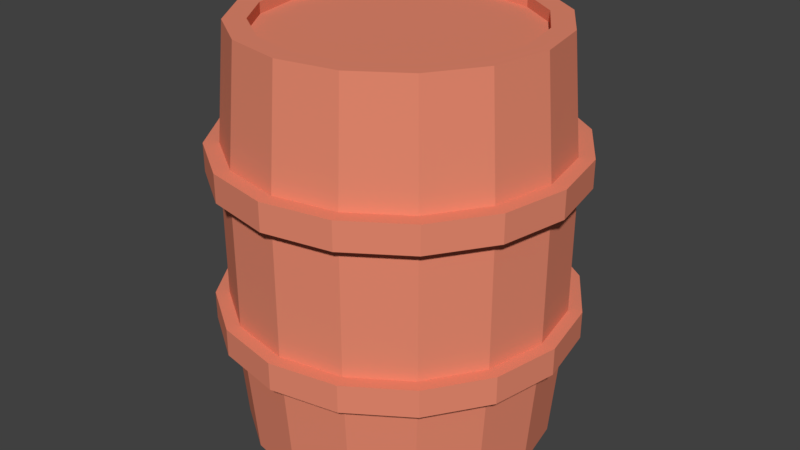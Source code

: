 # Source: Barrel.blend  (saved by Blender 2.78.0; exported with 4.5.12 LTS)
import bpy
from mathutils import Matrix  # noqa: F401  (used for matrix-valued properties, if any)

bpy.ops.wm.read_factory_settings(use_empty=True)
scene = bpy.context.scene
scene.name = 'Scene'

# ---- collections
col_collection_1 = bpy.data.collections.new('Collection 1'); scene.collection.children.link(col_collection_1)

# ---- materials (node trees are filled in below, after node groups)
mat_barrel = bpy.data.materials.new('Barrel')
mat_barrel.alpha_threshold = 0.0
mat_barrel.use_transparent_shadow = False
mat_barrel.diffuse_color = (0.8, 0.252, 0.158, 1.0)
mat_barrel.roughness = 0.5

# ---- material node trees

# ---- world
world_world = bpy.data.worlds.new('World'); scene.world = world_world
world_world.color = (0.05088, 0.05088, 0.05088)
world_world.use_sun_shadow = False
world_world.sun_shadow_jitter_overblur = 0.0
world_world.cycles.sampling_method = 'MANUAL'

# ---- meshes
me_cylinder = bpy.data.meshes.new('Cylinder')
me_cylinder.from_pydata([(-2.009e-08, 1.161, 1.758), (-2.009e-08, 1.161, 1.94), (0.4443, 1.073, 1.758), (0.4443, 1.073, 1.94), (0.821, 0.821, 1.758), (0.821, 0.821, 1.94), (1.073, 0.4443, 1.758), (1.073, 0.4443, 1.94), (1.161, -4.715e-08, 1.758), (1.161, -4.715e-08, 1.94), (1.073, -0.4443, 1.758), (1.073, -0.4443, 1.94), (0.821, -0.821, 1.758), (0.821, -0.821, 1.94), (0.4443, -1.073, 1.758), (0.4443, -1.073, 1.94), (1.552e-07, -1.161, 1.758), (1.552e-07, -1.161, 1.94), (-0.4443, -1.073, 1.758), (-0.4443, -1.073, 1.94), (-0.821, -0.821, 1.758), (-0.821, -0.821, 1.94), (-1.073, -0.4443, 1.758), (-1.073, -0.4443, 1.94), (-1.161, 1.744e-08, 1.758), (-1.161, 1.744e-08, 1.94), (-1.073, 0.4443, 1.758), (-1.073, 0.4443, 1.94), (-0.821, 0.821, 1.758), (-0.821, 0.821, 1.94), (-0.4443, 1.073, 1.758), (-0.4443, 1.073, 1.94), (-2.009e-08, 1.161, 0.7444), (-2.009e-08, 1.161, 0.9256), (0.4443, 1.073, 0.7444), (0.4443, 1.073, 0.9256), (0.821, 0.821, 0.7444), (0.821, 0.821, 0.9256), (1.073, 0.4443, 0.7444), (1.073, 0.4443, 0.9256), (1.161, -4.715e-08, 0.7444), (1.161, -4.715e-08, 0.9256), (1.073, -0.4443, 0.7444), (1.073, -0.4443, 0.9256), (0.821, -0.821, 0.7444), (0.821, -0.821, 0.9256), (0.4443, -1.073, 0.7444), (0.4443, -1.073, 0.9256), (1.552e-07, -1.161, 0.7444), (1.552e-07, -1.161, 0.9256), (-0.4443, -1.073, 0.7444), (-0.4443, -1.073, 0.9256), (-0.821, -0.821, 0.7444), (-0.821, -0.821, 0.9256), (-1.073, -0.4443, 0.7444), (-1.073, -0.4443, 0.9256), (-1.161, 1.744e-08, 0.7444), (-1.161, 1.744e-08, 0.9256), (-1.073, 0.4443, 0.7444), (-1.073, 0.4443, 0.9256), (-0.821, 0.821, 0.7444), (-0.821, 0.821, 0.9256), (-0.4443, 1.073, 0.7444), (-0.4443, 1.073, 0.9256), (0.7071, 0.7071, 2.681), (0.9239, 0.3827, 2.681), (1.0, -4.371e-08, 2.681), (-0.7071, -0.7071, 2.681), (-0.9239, -0.3827, 2.681), (0.7594, 0.7594, 1.824), (0.9922, 0.411, 1.824), (0.9922, -0.411, 1.824), (-0.7594, -0.7594, 1.824), (-0.9922, -0.411, 1.824), (-1.074, 1.446e-08, 1.824), (0.6081, 0.6081, 2.681), (0.7945, 0.3291, 2.681), (-0.6081, -0.6081, 2.681), (-0.7945, -0.3291, 2.681), (0.6081, 0.6081, 2.609), (0.7945, 0.3291, 2.609), (-0.7945, -0.3291, 2.609), (0.0, 1.0, 2.681), (-0.3827, 0.9239, 2.681), (-0.7071, 0.7071, 2.681), (-0.9239, 0.3827, 2.681), (-1.0, -4.371e-08, 2.681), (-0.3827, -0.9239, 2.681), (0.0, -1.0, 2.681), (0.3827, -0.9239, 2.681), (0.7071, -0.7071, 2.681), (0.9239, -0.3827, 2.681), (0.3827, 0.9239, 2.681), (0.0, 1.074, 1.824), (-0.411, 0.9922, 1.824), (-0.7594, 0.7594, 1.824), (-0.9922, 0.411, 1.824), (-0.411, -0.9922, 1.824), (0.0, -1.074, 1.824), (0.411, -0.9922, 1.824), (0.7594, -0.7594, 1.824), (1.074, 1.446e-08, 1.824), (0.411, 0.9922, 1.824), (0.0, 0.86, 2.681), (-0.3291, 0.7945, 2.681), (-0.6081, 0.6081, 2.681), (-0.7945, 0.3291, 2.681), (-0.86, -3.603e-08, 2.681), (-0.3291, -0.7945, 2.681), (0.0, -0.86, 2.681), (0.3291, -0.7945, 2.681), (0.6081, -0.6081, 2.681), (0.7945, -0.3291, 2.681), (0.86, 1.182e-08, 2.681), (0.3291, 0.7945, 2.681), (0.0, 0.86, 2.609), (-0.3291, 0.7945, 2.609), (-0.6081, 0.6081, 2.609), (-0.7945, 0.3291, 2.609), (-0.86, -3.603e-08, 2.609), (-0.6081, -0.6081, 2.609), (-0.3291, -0.7945, 2.609), (0.0, -0.86, 2.609), (0.3291, -0.7945, 2.609), (0.6081, -0.6081, 2.609), (0.7945, -0.3291, 2.609), (0.86, 1.182e-08, 2.609), (0.3291, 0.7945, 2.609), (0.7071, 0.7071, 0.011), (0.9239, 0.3827, 0.011), (1.0, -4.371e-08, 0.011), (-0.3827, -0.9239, 0.011), (-0.7071, -0.7071, 0.011), (-0.9239, -0.3827, 0.011), (-1.0, 1.192e-08, 0.011), (0.7594, 0.7594, 0.8681), (0.9922, 0.411, 0.8681), (-0.9922, -0.411, 0.8681), (-1.074, 1.446e-08, 0.8681), (0.7945, 0.3291, 0.011), (0.86, -3.603e-08, 0.011), (-0.7945, -0.3291, 0.011), (0.7945, 0.3291, 0.083), (0.86, -3.603e-08, 0.083), (-0.7945, -0.3291, 0.083), (0.9922, 0.411, 1.346), (-0.7594, -0.7594, 1.346), (-0.9922, -0.411, 1.346), (-1.074, 1.446e-08, 1.346), (0.0, 1.0, 0.011), (-0.3827, 0.9239, 0.011), (-0.7071, 0.7071, 0.011), (-0.9239, 0.3827, 0.011), (0.0, -1.0, 0.011), (0.3827, -0.9239, 0.011), (0.7071, -0.7071, 0.011), (0.9239, -0.3827, 0.011), (0.3827, 0.9239, 0.011), (0.0, 1.074, 0.8681), (-0.411, 0.9922, 0.8681), (-0.7594, 0.7594, 0.8681), (-0.9922, 0.411, 0.8681), (-0.7594, -0.7594, 0.8681), (-0.411, -0.9922, 0.8681), (0.0, -1.074, 0.8681), (0.411, -0.9922, 0.8681), (0.7594, -0.7594, 0.8681), (0.9922, -0.411, 0.8681), (1.074, 1.446e-08, 0.8681), (0.411, 0.9922, 0.8681), (0.0, 0.86, 0.011), (-0.3291, 0.7945, 0.011), (-0.6081, 0.6081, 0.011), (-0.7945, 0.3291, 0.011), (-0.86, -3.603e-08, 0.011), (-0.6081, -0.6081, 0.011), (-0.3291, -0.7945, 0.011), (0.0, -0.86, 0.011), (0.3291, -0.7945, 0.011), (0.6081, -0.6081, 0.011), (0.7945, -0.3291, 0.011), (0.6081, 0.6081, 0.011), (0.3291, 0.7945, 0.011), (0.0, 0.86, 0.083), (-0.3291, 0.7945, 0.083), (-0.6081, 0.6081, 0.083), (-0.7945, 0.3291, 0.083), (-0.86, -3.603e-08, 0.083), (-0.6081, -0.6081, 0.083), (-0.3291, -0.7945, 0.083), (0.0, -0.86, 0.083), (0.3291, -0.7945, 0.083), (0.6081, -0.6081, 0.083), (0.7945, -0.3291, 0.083), (0.6081, 0.6081, 0.083), (0.3291, 0.7945, 0.083), (0.0, 1.074, 1.346), (-0.411, 0.9922, 1.346), (-0.7594, 0.7594, 1.346), (-0.9922, 0.411, 1.346), (-0.411, -0.9922, 1.346), (0.0, -1.074, 1.346), (0.411, -0.9922, 1.346), (0.7594, -0.7594, 1.346), (0.9922, -0.411, 1.346), (1.074, 1.446e-08, 1.346), (0.7594, 0.7594, 1.346), (0.411, 0.9922, 1.346)], [], [(0, 1, 3, 2), (2, 3, 5, 4), (4, 5, 7, 6), (6, 7, 9, 8), (8, 9, 11, 10), (10, 11, 13, 12), (12, 13, 15, 14), (14, 15, 17, 16), (16, 17, 19, 18), (18, 19, 21, 20), (20, 21, 23, 22), (22, 23, 25, 24), (24, 25, 27, 26), (26, 27, 29, 28), (3, 1, 31, 29, 27, 25, 23, 21, 19, 17, 15, 13, 11, 9, 7, 5), (28, 29, 31, 30), (30, 31, 1, 0), (0, 2, 4, 6, 8, 10, 12, 14, 16, 18, 20, 22, 24, 26, 28, 30), (32, 33, 35, 34), (34, 35, 37, 36), (36, 37, 39, 38), (38, 39, 41, 40), (40, 41, 43, 42), (42, 43, 45, 44), (44, 45, 47, 46), (46, 47, 49, 48), (48, 49, 51, 50), (50, 51, 53, 52), (52, 53, 55, 54), (54, 55, 57, 56), (56, 57, 59, 58), (58, 59, 61, 60), (35, 33, 63, 61, 59, 57, 55, 53, 51, 49, 47, 45, 43, 41, 39, 37), (60, 61, 63, 62), (62, 63, 33, 32), (32, 34, 36, 38, 40, 42, 44, 46, 48, 50, 52, 54, 56, 58, 60, 62), (102, 92, 64, 69), (69, 64, 65, 70), (70, 65, 66, 101), (101, 66, 91, 71), (71, 91, 90, 100), (97, 87, 67, 72), (72, 67, 68, 73), (73, 68, 86, 74), (74, 86, 85, 96), (68, 67, 77, 78), (148, 74, 96, 199), (147, 73, 74, 148), (146, 72, 73, 147), (200, 97, 72, 146), (204, 71, 100, 203), (205, 101, 71, 204), (145, 70, 101, 205), (206, 69, 70, 145), (207, 102, 69, 206), (77, 108, 121, 120), (66, 65, 76, 113), (64, 92, 114, 75), (86, 68, 78, 107), (91, 66, 113, 112), (67, 87, 108, 77), (65, 64, 75, 76), (127, 115, 116, 117, 118, 119, 81, 120, 121, 122, 123, 124, 125, 126, 80, 79), (76, 75, 79, 80), (78, 77, 120, 81), (113, 76, 80, 126), (107, 78, 81, 119), (75, 114, 127, 79), (93, 94, 83, 82), (94, 95, 84, 83), (95, 96, 85, 84), (97, 98, 88, 87), (98, 99, 89, 88), (99, 100, 90, 89), (91, 112, 111, 90), (102, 93, 82, 92), (207, 196, 93, 102), (202, 203, 100, 99), (201, 202, 99, 98), (200, 201, 98, 97), (198, 199, 96, 95), (197, 198, 95, 94), (196, 197, 94, 93), (111, 124, 123, 110), (82, 103, 114, 92), (86, 107, 106, 85), (89, 110, 109, 88), (84, 105, 104, 83), (90, 111, 110, 89), (85, 106, 105, 84), (88, 109, 108, 87), (83, 104, 103, 82), (106, 118, 117, 105), (112, 125, 124, 111), (107, 119, 118, 106), (113, 126, 125, 112), (109, 122, 121, 108), (104, 116, 115, 103), (103, 115, 127, 114), (110, 123, 122, 109), (105, 117, 116, 104), (169, 135, 128, 157), (135, 136, 129, 128), (136, 168, 130, 129), (168, 167, 156, 130), (164, 163, 131, 153), (163, 162, 132, 131), (162, 137, 133, 132), (137, 138, 134, 133), (138, 161, 152, 134), (133, 141, 175, 132), (148, 199, 161, 138), (147, 148, 138, 137), (146, 147, 137, 162), (200, 146, 162, 163), (145, 205, 168, 136), (206, 145, 136, 135), (207, 206, 135, 169), (130, 140, 139, 129), (131, 176, 177, 153), (128, 181, 182, 157), (134, 174, 141, 133), (156, 180, 140, 130), (132, 175, 176, 131), (129, 139, 181, 128), (152, 173, 174, 134), (195, 194, 142, 143, 193, 192, 191, 190, 189, 188, 144, 187, 186, 185, 184, 183), (139, 142, 194, 181), (141, 144, 188, 175), (140, 143, 142, 139), (174, 187, 144, 141), (180, 193, 143, 140), (158, 149, 150, 159), (159, 150, 151, 160), (160, 151, 152, 161), (164, 153, 154, 165), (165, 154, 155, 166), (166, 155, 156, 167), (156, 155, 179, 180), (169, 157, 149, 158), (207, 169, 158, 196), (204, 167, 168, 205), (203, 166, 167, 204), (202, 165, 166, 203), (201, 164, 165, 202), (200, 163, 164, 201), (198, 160, 161, 199), (197, 159, 160, 198), (196, 158, 159, 197), (179, 178, 191, 192), (149, 157, 182, 170), (154, 153, 177, 178), (151, 150, 171, 172), (155, 154, 178, 179), (152, 151, 172, 173), (150, 149, 170, 171), (173, 172, 185, 186), (180, 179, 192, 193), (174, 173, 186, 187), (176, 175, 188, 189), (182, 181, 194, 195), (177, 176, 189, 190), (171, 170, 183, 184), (170, 182, 195, 183), (178, 177, 190, 191), (172, 171, 184, 185)])
_uv = me_cylinder.uv_layers.new(name='UVMap')
_uv.uv.foreach_set('vector', [0.2501, 0.9707, 0.2501, 0.9957, 0.1876, 0.9957, 0.1876, 0.9707, 0.1876, 0.9707, 0.1876, 0.9957, 0.1251, 0.9957, 0.1251, 0.9707, 0.1251, 0.9707, 0.1251, 0.9957, 0.06264, 0.9957, 0.06264, 0.9707, 0.06264, 0.9707, 0.06264, 0.9957, 0.0001572, 0.9957, 0.0001572, 0.9707, 0.9998, 0.9707, 0.9998, 0.9957, 0.9374, 0.9957, 0.9374, 0.9707, 0.9374, 0.9707, 0.9374, 0.9957, 0.8749, 0.9957, 0.8749, 0.9707, 0.8749, 0.9707, 0.8749, 0.9957, 0.8124, 0.9957, 0.8124, 0.9707, 0.8124, 0.9707, 0.8124, 0.9957, 0.7499, 0.9957, 0.7499, 0.9707, 0.7499, 0.9707, 0.7499, 0.9957, 0.6874, 0.9957, 0.6874, 0.9707, 0.6874, 0.9707, 0.6874, 0.9957, 0.625, 0.9957, 0.625, 0.9707, 0.625, 0.9707, 0.625, 0.9957, 0.5625, 0.9957, 0.5625, 0.9707, 0.5625, 0.9707, 0.5625, 0.9957, 0.5, 0.9957, 0.5, 0.9707, 0.5, 0.9707, 0.5, 0.9957, 0.4375, 0.9957, 0.4375, 0.9707, 0.4375, 0.9707, 0.4375, 0.9957, 0.375, 0.9957, 0.375, 0.9707, 0.9576, 0.8862, 0.9134, 0.9304, 0.8557, 0.9543, 0.7932, 0.9543, 0.7355, 0.9304, 0.6913, 0.8862, 0.6674, 0.8285, 0.6674, 0.766, 0.6913, 0.7083, 0.7355, 0.6641, 0.7932, 0.6402, 0.8557, 0.6402, 0.9134, 0.6641, 0.9576, 0.7083, 0.9815, 0.766, 0.9815, 0.8285, 0.375, 0.9707, 0.375, 0.9957, 0.3126, 0.9957, 0.3126, 0.9707, 0.3126, 0.9707, 0.3126, 0.9957, 0.2501, 0.9957, 0.2501, 0.9707, 0.7919, 0.6395, 0.8544, 0.6395, 0.9121, 0.6634, 0.9563, 0.7076, 0.9802, 0.7653, 0.9802, 0.8278, 0.9563, 0.8855, 0.9121, 0.9297, 0.8544, 0.9536, 0.7919, 0.9536, 0.7342, 0.9297, 0.69, 0.8855, 0.6661, 0.8278, 0.6661, 0.7653, 0.69, 0.7076, 0.7342, 0.6634, 0.2501, 0.9712, 0.2501, 0.9962, 0.1876, 0.9962, 0.1876, 0.9712, 0.1876, 0.9712, 0.1876, 0.9962, 0.1251, 0.9962, 0.1251, 0.9712, 0.1251, 0.9712, 0.1251, 0.9962, 0.06264, 0.9962, 0.06264, 0.9712, 0.06264, 0.9712, 0.06264, 0.9962, 0.0001572, 0.9962, 0.0001572, 0.9712, 0.9998, 0.9712, 0.9998, 0.9962, 0.9374, 0.9962, 0.9374, 0.9712, 0.9374, 0.9712, 0.9374, 0.9962, 0.8749, 0.9962, 0.8749, 0.9712, 0.8749, 0.9712, 0.8749, 0.9962, 0.8124, 0.9962, 0.8124, 0.9712, 0.8124, 0.9712, 0.8124, 0.9962, 0.7499, 0.9962, 0.7499, 0.9712, 0.7499, 0.9712, 0.7499, 0.9962, 0.6874, 0.9962, 0.6874, 0.9712, 0.6874, 0.9712, 0.6874, 0.9962, 0.625, 0.9962, 0.625, 0.9712, 0.625, 0.9712, 0.625, 0.9962, 0.5625, 0.9962, 0.5625, 0.9712, 0.5625, 0.9712, 0.5625, 0.9962, 0.5, 0.9962, 0.5, 0.9712, 0.5, 0.9712, 0.5, 0.9962, 0.4375, 0.9962, 0.4375, 0.9712, 0.4375, 0.9712, 0.4375, 0.9962, 0.375, 0.9962, 0.375, 0.9712, 0.9557, 0.8861, 0.9116, 0.9303, 0.8538, 0.9542, 0.7914, 0.9542, 0.7336, 0.9303, 0.6895, 0.8861, 0.6655, 0.8284, 0.6655, 0.7659, 0.6895, 0.7082, 0.7336, 0.664, 0.7914, 0.6401, 0.8538, 0.6401, 0.9116, 0.664, 0.9557, 0.7082, 0.9797, 0.7659, 0.9797, 0.8284, 0.375, 0.9712, 0.375, 0.9962, 0.3126, 0.9962, 0.3126, 0.9712, 0.3126, 0.9712, 0.3126, 0.9962, 0.2501, 0.9962, 0.2501, 0.9712, 0.7907, 0.6401, 0.8532, 0.6401, 0.9109, 0.664, 0.9551, 0.7082, 0.979, 0.7659, 0.979, 0.8284, 0.9551, 0.8861, 0.9109, 0.9303, 0.8532, 0.9542, 0.7907, 0.9542, 0.733, 0.9303, 0.6888, 0.8861, 0.6649, 0.8284, 0.6649, 0.7659, 0.6888, 0.7082, 0.733, 0.664, 0.3761, 0.2795, 0.3764, 0.4106, 0.315, 0.4104, 0.3147, 0.2797, 0.3147, 0.2797, 0.315, 0.4104, 0.2539, 0.4105, 0.253, 0.2799, 0.253, 0.2799, 0.2539, 0.4105, 0.193, 0.4109, 0.1911, 0.2803, 0.1911, 0.2803, 0.193, 0.4109, 0.1322, 0.412, 0.1287, 0.281, 0.1287, 0.281, 0.1322, 0.412, 0.07153, 0.4141, 0.06562, 0.2823, 0.869, 0.2829, 0.8643, 0.4154, 0.803, 0.4134, 0.8063, 0.2819, 0.8063, 0.2819, 0.803, 0.4134, 0.7418, 0.4118, 0.7443, 0.2812, 0.7443, 0.2812, 0.7418, 0.4118, 0.6809, 0.4106, 0.6826, 0.2807, 0.6826, 0.2807, 0.6809, 0.4106, 0.6203, 0.4097, 0.6212, 0.2805, 0.3769, 0.5456, 0.4202, 0.4971, 0.4336, 0.5159, 0.3963, 0.5575, 0.6831, 0.2105, 0.6826, 0.2807, 0.6212, 0.2805, 0.6215, 0.2103, 0.7448, 0.2106, 0.7443, 0.2812, 0.6826, 0.2807, 0.6831, 0.2105, 0.807, 0.2108, 0.8063, 0.2819, 0.7443, 0.2812, 0.7448, 0.2106, 0.8698, 0.2109, 0.869, 0.2829, 0.8063, 0.2819, 0.807, 0.2108, 0.1283, 0.2094, 0.1287, 0.281, 0.06562, 0.2823, 0.06468, 0.2094, 0.1909, 0.2094, 0.1911, 0.2803, 0.1287, 0.281, 0.1283, 0.2094, 0.253, 0.2095, 0.253, 0.2799, 0.1911, 0.2803, 0.1909, 0.2094, 0.3148, 0.2096, 0.3147, 0.2797, 0.253, 0.2799, 0.253, 0.2095, 0.3762, 0.2098, 0.3761, 0.2795, 0.3147, 0.2797, 0.3148, 0.2096, 0.4336, 0.5159, 0.4855, 0.4918, 0.4882, 0.5044, 0.4408, 0.5254, 0.6794, 0.6693, 0.6567, 0.7293, 0.6374, 0.7169, 0.657, 0.6649, 0.6119, 0.7775, 0.5507, 0.8047, 0.546, 0.7823, 0.5986, 0.7583, 0.3557, 0.6059, 0.3769, 0.5456, 0.3963, 0.5575, 0.3785, 0.6096, 0.6795, 0.6045, 0.6794, 0.6693, 0.657, 0.6649, 0.6564, 0.6091, 0.4202, 0.4971, 0.4807, 0.4694, 0.4855, 0.4918, 0.4336, 0.5159, 0.6567, 0.7293, 0.6119, 0.7775, 0.5986, 0.7583, 0.6374, 0.7169, 0.5433, 0.7696, 0.4911, 0.7699, 0.444, 0.7496, 0.4093, 0.712, 0.3909, 0.6631, 0.3893, 0.6113, 0.4064, 0.5633, 0.4408, 0.5254, 0.4882, 0.5044, 0.5405, 0.5041, 0.5883, 0.5248, 0.6248, 0.5626, 0.6448, 0.6114, 0.6462, 0.663, 0.6273, 0.7107, 0.5915, 0.7485, 0.6374, 0.7169, 0.5986, 0.7583, 0.5915, 0.7485, 0.6273, 0.7107, 0.3963, 0.5575, 0.4336, 0.5159, 0.4408, 0.5254, 0.4064, 0.5633, 0.657, 0.6649, 0.6374, 0.7169, 0.6273, 0.7107, 0.6462, 0.663, 0.3785, 0.6096, 0.3963, 0.5575, 0.4064, 0.5633, 0.3893, 0.6113, 0.5986, 0.7583, 0.546, 0.7823, 0.5433, 0.7696, 0.5915, 0.7485, 0.4375, 0.2797, 0.4988, 0.2799, 0.4988, 0.4099, 0.4377, 0.4102, 0.4988, 0.2799, 0.56, 0.2801, 0.5597, 0.4097, 0.4988, 0.4099, 0.56, 0.2801, 0.6212, 0.2805, 0.6203, 0.4097, 0.5597, 0.4097, 0.869, 0.2829, 0.9327, 0.2847, 0.9257, 0.4179, 0.8643, 0.4154, 0.9327, 0.2847, 0.9979, 0.2874, 0.9868, 0.4219, 0.9257, 0.4179, 0.001114, 0.2842, 0.06562, 0.2823, 0.07153, 0.4141, 0.01073, 0.4178, 0.6795, 0.6045, 0.6564, 0.6091, 0.635, 0.5561, 0.6543, 0.5431, 0.3761, 0.2795, 0.4375, 0.2797, 0.4377, 0.4102, 0.3764, 0.4106, 0.3762, 0.2098, 0.4376, 0.2099, 0.4375, 0.2797, 0.3761, 0.2795, 0.000128, 0.2094, 0.06468, 0.2094, 0.06562, 0.2823, 0.001114, 0.2842, 0.9339, 0.2112, 0.9999, 0.2114, 0.9979, 0.2874, 0.9327, 0.2847, 0.8698, 0.2109, 0.9339, 0.2112, 0.9327, 0.2847, 0.869, 0.2829, 0.5601, 0.2102, 0.6215, 0.2103, 0.6212, 0.2805, 0.56, 0.2801, 0.4988, 0.21, 0.5601, 0.2102, 0.56, 0.2801, 0.4988, 0.2799, 0.4376, 0.2099, 0.4988, 0.21, 0.4988, 0.2799, 0.4375, 0.2797, 0.635, 0.5561, 0.6248, 0.5626, 0.5883, 0.5248, 0.5953, 0.515, 0.484, 0.8044, 0.4885, 0.7816, 0.546, 0.7823, 0.5507, 0.8047, 0.3557, 0.6059, 0.3785, 0.6096, 0.3792, 0.6653, 0.3569, 0.67, 0.6083, 0.4957, 0.5953, 0.515, 0.5431, 0.4923, 0.5476, 0.4694, 0.38, 0.7303, 0.3992, 0.718, 0.4371, 0.759, 0.424, 0.7779, 0.6543, 0.5431, 0.635, 0.5561, 0.5953, 0.515, 0.6083, 0.4957, 0.3569, 0.67, 0.3792, 0.6653, 0.3992, 0.718, 0.38, 0.7303, 0.5476, 0.4694, 0.5431, 0.4923, 0.4855, 0.4918, 0.4807, 0.4694, 0.424, 0.7779, 0.4371, 0.759, 0.4885, 0.7816, 0.484, 0.8044, 0.3792, 0.6653, 0.3909, 0.6631, 0.4093, 0.712, 0.3992, 0.718, 0.6564, 0.6091, 0.6448, 0.6114, 0.6248, 0.5626, 0.635, 0.5561, 0.3785, 0.6096, 0.3893, 0.6113, 0.3909, 0.6631, 0.3792, 0.6653, 0.657, 0.6649, 0.6462, 0.663, 0.6448, 0.6114, 0.6564, 0.6091, 0.5431, 0.4923, 0.5405, 0.5041, 0.4882, 0.5044, 0.4855, 0.4918, 0.4371, 0.759, 0.444, 0.7496, 0.4911, 0.7699, 0.4885, 0.7816, 0.4885, 0.7816, 0.4911, 0.7699, 0.5433, 0.7696, 0.546, 0.7823, 0.5953, 0.515, 0.5883, 0.5248, 0.5405, 0.5041, 0.5431, 0.4923, 0.3992, 0.718, 0.4093, 0.712, 0.444, 0.7496, 0.4371, 0.759, 0.3765, 0.14, 0.315, 0.1395, 0.3159, 0.008748, 0.3773, 0.008843, 0.315, 0.1395, 0.2533, 0.1391, 0.2547, 0.008428, 0.3159, 0.008748, 0.2533, 0.1391, 0.1914, 0.1384, 0.1938, 0.007724, 0.2547, 0.008428, 0.1914, 0.1384, 0.1289, 0.1376, 0.1329, 0.006391, 0.1938, 0.007724, 0.9331, 0.1376, 0.8695, 0.1389, 0.8652, 0.006336, 0.9267, 0.0038, 0.8695, 0.1389, 0.8067, 0.1396, 0.8039, 0.008113, 0.8652, 0.006336, 0.8067, 0.1396, 0.7446, 0.1401, 0.7428, 0.009385, 0.8039, 0.008113, 0.7446, 0.1401, 0.683, 0.1402, 0.6819, 0.01029, 0.7428, 0.009385, 0.683, 0.1402, 0.6216, 0.1402, 0.6212, 0.01091, 0.6819, 0.01029, 0.01915, 0.5976, 0.04156, 0.6023, 0.04025, 0.6594, 0.01779, 0.6639, 0.6831, 0.2105, 0.6215, 0.2103, 0.6216, 0.1402, 0.683, 0.1402, 0.7448, 0.2106, 0.6831, 0.2105, 0.683, 0.1402, 0.7446, 0.1401, 0.807, 0.2108, 0.7448, 0.2106, 0.7446, 0.1401, 0.8067, 0.1396, 0.8698, 0.2109, 0.807, 0.2108, 0.8067, 0.1396, 0.8695, 0.1389, 0.253, 0.2095, 0.1909, 0.2094, 0.1914, 0.1384, 0.2533, 0.1391, 0.3148, 0.2096, 0.253, 0.2095, 0.2533, 0.1391, 0.315, 0.1395, 0.3762, 0.2098, 0.3148, 0.2096, 0.315, 0.1395, 0.3765, 0.14, 0.3266, 0.7265, 0.308, 0.7133, 0.3312, 0.6623, 0.354, 0.6671, 0.04492, 0.7255, 0.06416, 0.7117, 0.1058, 0.7501, 0.0941, 0.7693, 0.3554, 0.5999, 0.3325, 0.6048, 0.3089, 0.5521, 0.3275, 0.5388, 0.0456, 0.5395, 0.06436, 0.5523, 0.04156, 0.6023, 0.01915, 0.5976, 0.2793, 0.7696, 0.2672, 0.75, 0.308, 0.7133, 0.3266, 0.7265, 0.01779, 0.6639, 0.04025, 0.6594, 0.06416, 0.7117, 0.04492, 0.7255, 0.354, 0.6671, 0.3312, 0.6623, 0.3325, 0.6048, 0.3554, 0.5999, 0.09128, 0.4943, 0.1041, 0.5139, 0.06436, 0.5523, 0.0456, 0.5395, 0.2991, 0.5592, 0.3198, 0.6074, 0.3196, 0.6596, 0.2986, 0.7063, 0.2616, 0.7408, 0.2136, 0.7584, 0.161, 0.7577, 0.1119, 0.7398, 0.07379, 0.7046, 0.05287, 0.6567, 0.05304, 0.6049, 0.07323, 0.5585, 0.1105, 0.5237, 0.1591, 0.5041, 0.2119, 0.5041, 0.2609, 0.5236, 0.3312, 0.6623, 0.3196, 0.6596, 0.3198, 0.6074, 0.3325, 0.6048, 0.04156, 0.6023, 0.05304, 0.6049, 0.05287, 0.6567, 0.04025, 0.6594, 0.308, 0.7133, 0.2986, 0.7063, 0.3196, 0.6596, 0.3312, 0.6623, 0.06436, 0.5523, 0.07323, 0.5585, 0.05304, 0.6049, 0.04156, 0.6023, 0.2672, 0.75, 0.2616, 0.7408, 0.2986, 0.7063, 0.308, 0.7133, 0.4378, 0.1401, 0.4387, 0.009561, 0.4997, 0.01018, 0.4991, 0.1402, 0.4991, 0.1402, 0.4997, 0.01018, 0.5606, 0.01065, 0.5603, 0.1403, 0.5603, 0.1403, 0.5606, 0.01065, 0.6212, 0.01091, 0.6216, 0.1402, 0.9331, 0.1376, 0.9267, 0.0038, 0.9881, 0.0001284, 0.9985, 0.1353, 0.0009733, 0.1346, 0.01075, 0.000128, 0.07191, 0.003819, 0.06565, 0.1365, 0.06565, 0.1365, 0.07191, 0.003819, 0.1329, 0.006391, 0.1289, 0.1376, 0.2793, 0.7696, 0.2195, 0.7924, 0.2158, 0.77, 0.2672, 0.75, 0.3765, 0.14, 0.3773, 0.008843, 0.4387, 0.009561, 0.4378, 0.1401, 0.3762, 0.2098, 0.3765, 0.14, 0.4378, 0.1401, 0.4376, 0.2099, 0.1283, 0.2094, 0.1289, 0.1376, 0.1914, 0.1384, 0.1909, 0.2094, 0.06468, 0.2094, 0.06565, 0.1365, 0.1289, 0.1376, 0.1283, 0.2094, 0.000128, 0.2094, 0.0009733, 0.1346, 0.06565, 0.1365, 0.06468, 0.2094, 0.9339, 0.2112, 0.9331, 0.1376, 0.9985, 0.1353, 0.9999, 0.2114, 0.8698, 0.2109, 0.8695, 0.1389, 0.9331, 0.1376, 0.9339, 0.2112, 0.5601, 0.2102, 0.5603, 0.1403, 0.6216, 0.1402, 0.6215, 0.2103, 0.4988, 0.21, 0.4991, 0.1402, 0.5603, 0.1403, 0.5601, 0.2102, 0.4376, 0.2099, 0.4378, 0.1401, 0.4991, 0.1402, 0.4988, 0.21, 0.2158, 0.77, 0.1591, 0.7695, 0.161, 0.7577, 0.2136, 0.7584, 0.2799, 0.494, 0.3275, 0.5388, 0.3089, 0.5521, 0.2672, 0.5134, 0.1546, 0.792, 0.0941, 0.7693, 0.1058, 0.7501, 0.1591, 0.7695, 0.1525, 0.4694, 0.2186, 0.4694, 0.214, 0.4922, 0.1567, 0.4923, 0.2195, 0.7924, 0.1546, 0.792, 0.1591, 0.7695, 0.2158, 0.77, 0.09128, 0.4943, 0.1525, 0.4694, 0.1567, 0.4923, 0.1041, 0.5139, 0.2186, 0.4694, 0.2799, 0.494, 0.2672, 0.5134, 0.214, 0.4922, 0.1041, 0.5139, 0.1567, 0.4923, 0.1591, 0.5041, 0.1105, 0.5237, 0.2672, 0.75, 0.2158, 0.77, 0.2136, 0.7584, 0.2616, 0.7408, 0.06436, 0.5523, 0.1041, 0.5139, 0.1105, 0.5237, 0.07323, 0.5585, 0.06416, 0.7117, 0.04025, 0.6594, 0.05287, 0.6567, 0.07379, 0.7046, 0.3089, 0.5521, 0.3325, 0.6048, 0.3198, 0.6074, 0.2991, 0.5592, 0.1058, 0.7501, 0.06416, 0.7117, 0.07379, 0.7046, 0.1119, 0.7398, 0.214, 0.4922, 0.2672, 0.5134, 0.2609, 0.5236, 0.2119, 0.5041, 0.2672, 0.5134, 0.3089, 0.5521, 0.2991, 0.5592, 0.2609, 0.5236, 0.1591, 0.7695, 0.1058, 0.7501, 0.1119, 0.7398, 0.161, 0.7577, 0.1567, 0.4923, 0.214, 0.4922, 0.2119, 0.5041, 0.1591, 0.5041])
me_cylinder.materials.append(mat_barrel)
me_cylinder.use_remesh_preserve_volume = False
me_cylinder.use_remesh_preserve_attributes = False
me_cylinder.use_mirror_vertex_groups = False
me_cylinder.update()

# ---- objects
ob_barrel = bpy.data.objects.new('Barrel', me_cylinder)

# ---- transforms, parenting, visibility, modifiers, constraints
ob_barrel.location = (0.0, 0.0, 0.0)
ob_barrel.lineart.crease_threshold = 0.0

# ---- collection membership
col_collection_1.objects.link(ob_barrel)

# ---- scene / render settings (as saved in the file)
scene.frame_start = 1; scene.frame_end = 250; scene.frame_set(1)
scene.render.engine = 'BLENDER_EEVEE_NEXT'
scene.render.resolution_percentage = 50
scene.render.dither_intensity = 0.0
scene.cycles.use_denoising = False
scene.cycles.samples = 128
scene.cycles.sampling_pattern = 'TABULATED_SOBOL'
scene.cycles.light_sampling_threshold = 0.0
scene.cycles.use_adaptive_sampling = False
scene.cycles.use_light_tree = False
scene.cycles.blur_glossy = 0.0
scene.cycles.sample_clamp_indirect = 0.0
scene.view_settings.view_transform = 'Standard'
bpy.context.view_layer.update()

# ---- added for rendering (the .blend has no active camera and no usable light): camera, sun
cam_auto = bpy.data.cameras.new('AutoCamera')
cam_auto.lens = 50.0
cam_auto.sensor_width = 36.0
cam_auto.clip_end = 1000.0
ob_auto_camera = bpy.data.objects.new('AutoCamera', cam_auto)
scene.collection.objects.link(ob_auto_camera)
ob_auto_camera.location = (3.91582, -4.69898, 4.47865)
ob_auto_camera.rotation_euler = (1.09748, -7.21219e-08, 0.694738)
scene.camera = ob_auto_camera
light_auto_sun = bpy.data.lights.new('AutoSun', 'SUN')
light_auto_sun.energy = 3.0
light_auto_sun.angle = 0.0523599
ob_auto_sun = bpy.data.objects.new('AutoSun', light_auto_sun)
scene.collection.objects.link(ob_auto_sun)
ob_auto_sun.rotation_euler = (0.872665, 0.174533, 0.523599)
bpy.context.view_layer.update()
